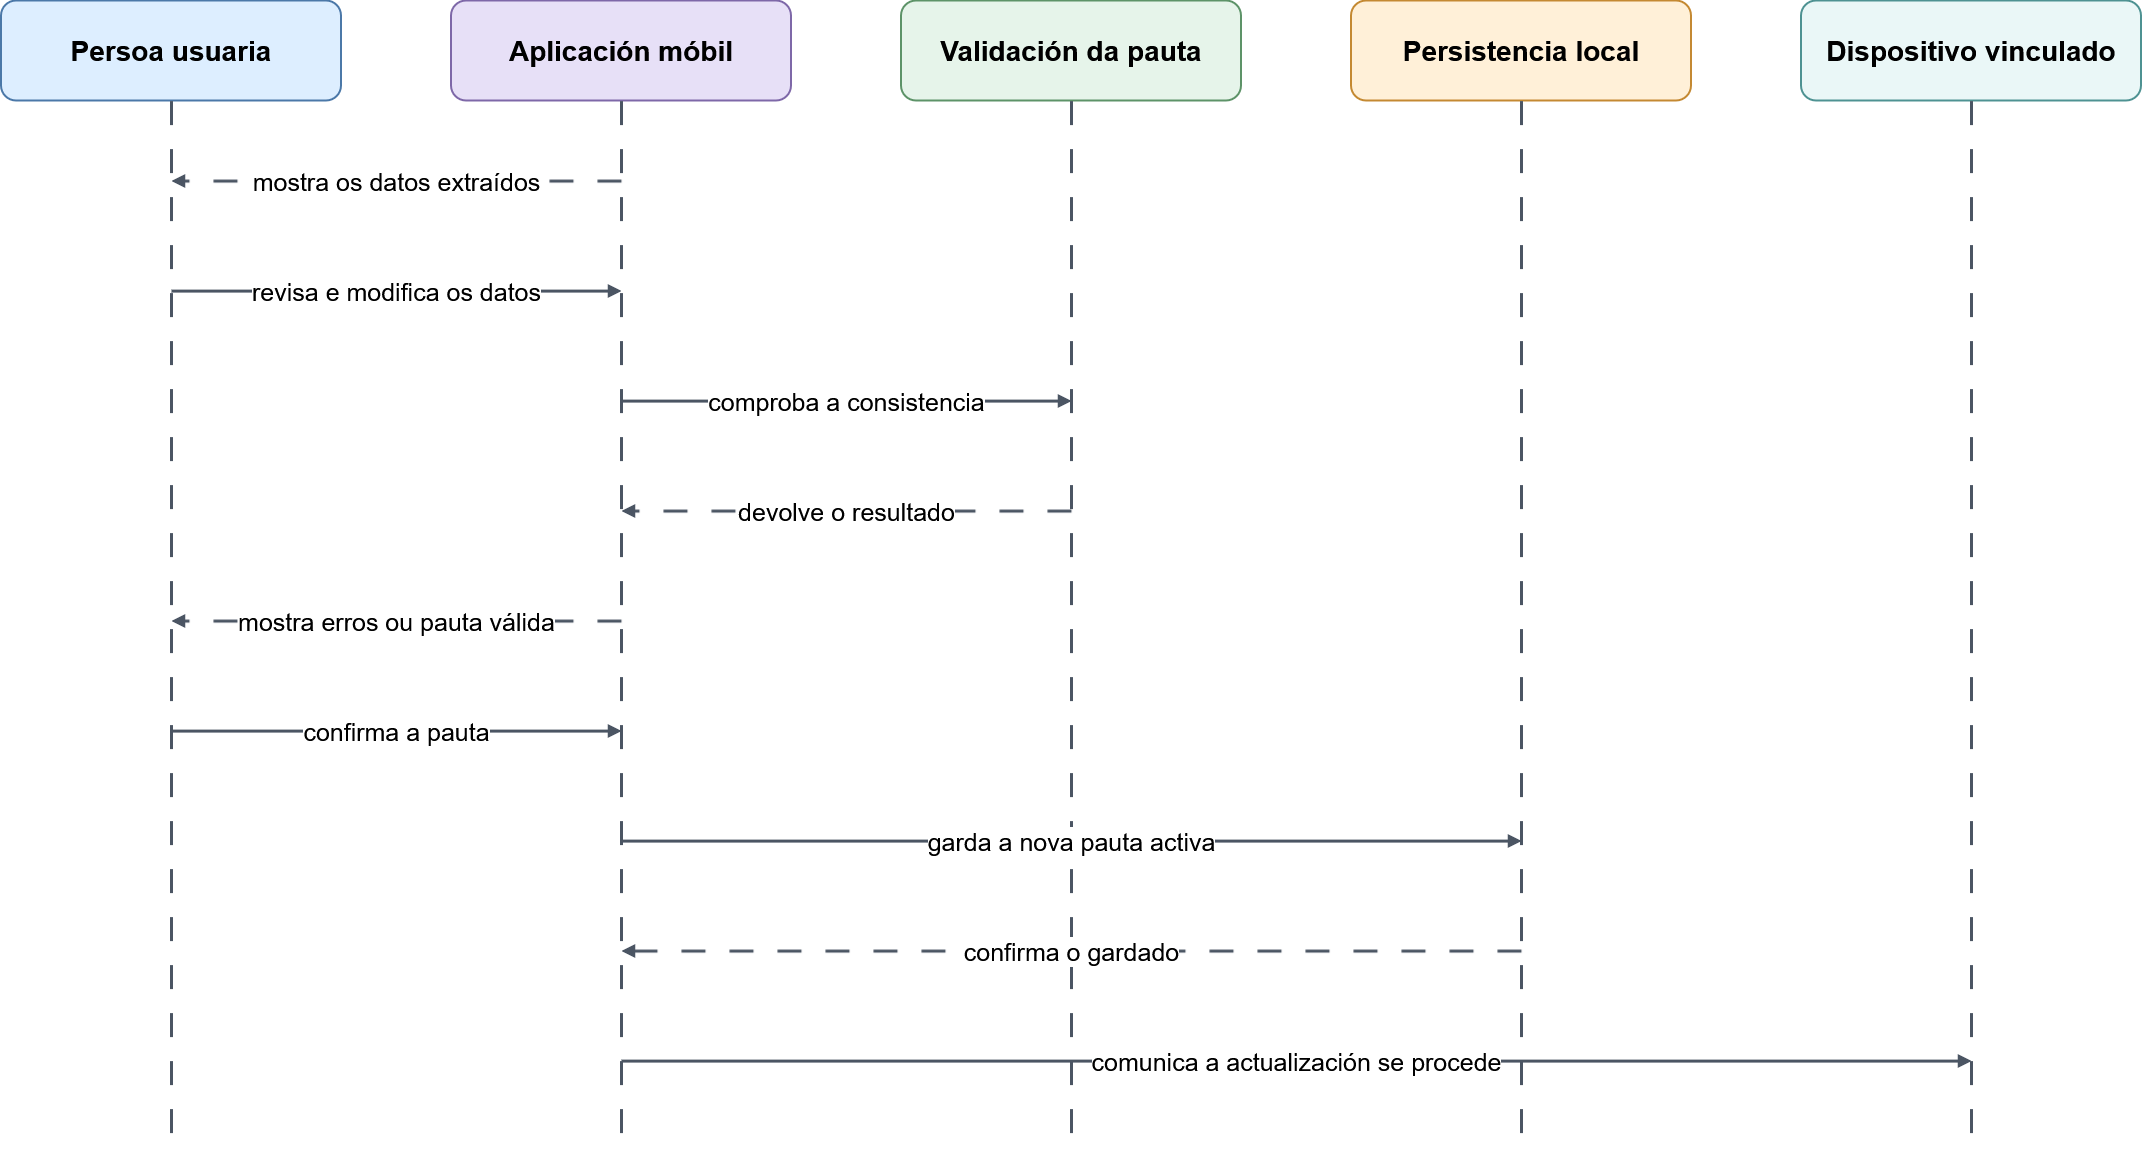

The diagram above was exported from draw.io. Its source (the exported page's mxGraphModel, read from the mxfile embedded in the PNG):
<mxGraphModel dx="2273" dy="1252" grid="1" gridSize="10" guides="1" tooltips="1" connect="1" arrows="1" fold="1" page="1" pageScale="1" pageWidth="2300" pageHeight="1350" background="#FFFFFF" math="0" shadow="0">
  <root>
    <mxCell id="0" />
    <mxCell id="1" parent="0" />
    <mxCell id="10" parent="1" style="rounded=1;whiteSpace=wrap;html=1;fillColor=#DDEEFF;strokeColor=#4B78A8;fontSize=28;fontStyle=1;strokeWidth=2;align=center;verticalAlign=middle;spacing=8;" value="Persoa usuaria" vertex="1">
      <mxGeometry height="100" width="340" x="80" y="110" as="geometry" />
    </mxCell>
    <mxCell id="200" edge="1" parent="1" style="edgeStyle=none;rounded=0;html=1;strokeColor=#4B5563;strokeWidth=3;endArrow=none;endFill=1;fontSize=25;labelBackgroundColor=#FFFFFF;dashed=1;dashPattern=8 8;" value="">
      <mxGeometry relative="1" as="geometry">
        <mxPoint x="250" y="210" as="sourcePoint" />
        <mxPoint x="250" y="1260" as="targetPoint" />
      </mxGeometry>
    </mxCell>
    <mxCell id="11" parent="1" style="rounded=1;whiteSpace=wrap;html=1;fillColor=#E7E0F7;strokeColor=#7E68A8;fontSize=28;fontStyle=1;strokeWidth=2;align=center;verticalAlign=middle;spacing=8;" value="Aplicación móbil" vertex="1">
      <mxGeometry height="100" width="340" x="530" y="110" as="geometry" />
    </mxCell>
    <mxCell id="201" edge="1" parent="1" style="edgeStyle=none;rounded=0;html=1;strokeColor=#4B5563;strokeWidth=3;endArrow=none;endFill=1;fontSize=25;labelBackgroundColor=#FFFFFF;dashed=1;dashPattern=8 8;" value="">
      <mxGeometry relative="1" as="geometry">
        <mxPoint x="700" y="210" as="sourcePoint" />
        <mxPoint x="700" y="1260" as="targetPoint" />
      </mxGeometry>
    </mxCell>
    <mxCell id="12" parent="1" style="rounded=1;whiteSpace=wrap;html=1;fillColor=#E6F4EA;strokeColor=#5D9368;fontSize=28;fontStyle=1;strokeWidth=2;align=center;verticalAlign=middle;spacing=8;" value="Validación da pauta" vertex="1">
      <mxGeometry height="100" width="340" x="980" y="110" as="geometry" />
    </mxCell>
    <mxCell id="202" edge="1" parent="1" style="edgeStyle=none;rounded=0;html=1;strokeColor=#4B5563;strokeWidth=3;endArrow=none;endFill=1;fontSize=25;labelBackgroundColor=#FFFFFF;dashed=1;dashPattern=8 8;" value="">
      <mxGeometry relative="1" as="geometry">
        <mxPoint x="1150" y="210" as="sourcePoint" />
        <mxPoint x="1150" y="1260" as="targetPoint" />
      </mxGeometry>
    </mxCell>
    <mxCell id="13" parent="1" style="rounded=1;whiteSpace=wrap;html=1;fillColor=#FFF0D8;strokeColor=#C48932;fontSize=28;fontStyle=1;strokeWidth=2;align=center;verticalAlign=middle;spacing=8;" value="Persistencia local" vertex="1">
      <mxGeometry height="100" width="340" x="1430" y="110" as="geometry" />
    </mxCell>
    <mxCell id="203" edge="1" parent="1" style="edgeStyle=none;rounded=0;html=1;strokeColor=#4B5563;strokeWidth=3;endArrow=none;endFill=1;fontSize=25;labelBackgroundColor=#FFFFFF;dashed=1;dashPattern=8 8;" value="">
      <mxGeometry relative="1" as="geometry">
        <mxPoint x="1600" y="210" as="sourcePoint" />
        <mxPoint x="1600" y="1260" as="targetPoint" />
      </mxGeometry>
    </mxCell>
    <mxCell id="14" parent="1" style="rounded=1;whiteSpace=wrap;html=1;fillColor=#EAF7F7;strokeColor=#4E9292;fontSize=28;fontStyle=1;strokeWidth=2;align=center;verticalAlign=middle;spacing=8;" value="Dispositivo vinculado" vertex="1">
      <mxGeometry height="100" width="340" x="1880" y="110" as="geometry" />
    </mxCell>
    <mxCell id="204" edge="1" parent="1" style="edgeStyle=none;rounded=0;html=1;strokeColor=#4B5563;strokeWidth=3;endArrow=none;endFill=1;fontSize=25;labelBackgroundColor=#FFFFFF;dashed=1;dashPattern=8 8;" value="">
      <mxGeometry relative="1" as="geometry">
        <mxPoint x="2050" y="210" as="sourcePoint" />
        <mxPoint x="2050" y="1260" as="targetPoint" />
      </mxGeometry>
    </mxCell>
    <mxCell id="300" edge="1" parent="1" style="edgeStyle=none;rounded=0;html=1;strokeColor=#4B5563;strokeWidth=3;endArrow=block;endFill=1;fontSize=25;labelBackgroundColor=#FFFFFF;dashed=1;dashPattern=8 8;" value="mostra os datos extraídos">
      <mxGeometry relative="1" as="geometry">
        <mxPoint x="700" y="290" as="sourcePoint" />
        <mxPoint x="250" y="290" as="targetPoint" />
      </mxGeometry>
    </mxCell>
    <mxCell id="301" edge="1" parent="1" style="edgeStyle=none;rounded=0;html=1;strokeColor=#4B5563;strokeWidth=3;endArrow=block;endFill=1;fontSize=25;labelBackgroundColor=#FFFFFF;" value="revisa e modifica os datos">
      <mxGeometry relative="1" as="geometry">
        <mxPoint x="250" y="400" as="sourcePoint" />
        <mxPoint x="700" y="400" as="targetPoint" />
      </mxGeometry>
    </mxCell>
    <mxCell id="302" edge="1" parent="1" style="edgeStyle=none;rounded=0;html=1;strokeColor=#4B5563;strokeWidth=3;endArrow=block;endFill=1;fontSize=25;labelBackgroundColor=#FFFFFF;" value="comproba a consistencia">
      <mxGeometry relative="1" as="geometry">
        <mxPoint x="700" y="510" as="sourcePoint" />
        <mxPoint x="1150" y="510" as="targetPoint" />
      </mxGeometry>
    </mxCell>
    <mxCell id="303" edge="1" parent="1" style="edgeStyle=none;rounded=0;html=1;strokeColor=#4B5563;strokeWidth=3;endArrow=block;endFill=1;fontSize=25;labelBackgroundColor=#FFFFFF;dashed=1;dashPattern=8 8;" value="devolve o resultado">
      <mxGeometry relative="1" as="geometry">
        <mxPoint x="1150" y="620" as="sourcePoint" />
        <mxPoint x="700" y="620" as="targetPoint" />
      </mxGeometry>
    </mxCell>
    <mxCell id="304" edge="1" parent="1" style="edgeStyle=none;rounded=0;html=1;strokeColor=#4B5563;strokeWidth=3;endArrow=block;endFill=1;fontSize=25;labelBackgroundColor=#FFFFFF;dashed=1;dashPattern=8 8;" value="mostra erros ou pauta válida">
      <mxGeometry relative="1" as="geometry">
        <mxPoint x="700" y="730" as="sourcePoint" />
        <mxPoint x="250" y="730" as="targetPoint" />
      </mxGeometry>
    </mxCell>
    <mxCell id="305" edge="1" parent="1" style="edgeStyle=none;rounded=0;html=1;strokeColor=#4B5563;strokeWidth=3;endArrow=block;endFill=1;fontSize=25;labelBackgroundColor=#FFFFFF;" value="confirma a pauta">
      <mxGeometry relative="1" as="geometry">
        <mxPoint x="250" y="840" as="sourcePoint" />
        <mxPoint x="700" y="840" as="targetPoint" />
      </mxGeometry>
    </mxCell>
    <mxCell id="306" edge="1" parent="1" style="edgeStyle=none;rounded=0;html=1;strokeColor=#4B5563;strokeWidth=3;endArrow=block;endFill=1;fontSize=25;labelBackgroundColor=#FFFFFF;" value="garda a nova pauta activa">
      <mxGeometry relative="1" as="geometry">
        <mxPoint x="700" y="950" as="sourcePoint" />
        <mxPoint x="1600" y="950" as="targetPoint" />
      </mxGeometry>
    </mxCell>
    <mxCell id="307" edge="1" parent="1" style="edgeStyle=none;rounded=0;html=1;strokeColor=#4B5563;strokeWidth=3;endArrow=block;endFill=1;fontSize=25;labelBackgroundColor=#FFFFFF;dashed=1;dashPattern=8 8;" value="confirma o gardado">
      <mxGeometry relative="1" as="geometry">
        <mxPoint x="1600" y="1060" as="sourcePoint" />
        <mxPoint x="700" y="1060" as="targetPoint" />
      </mxGeometry>
    </mxCell>
    <mxCell id="308" edge="1" parent="1" style="edgeStyle=none;rounded=0;html=1;strokeColor=#4B5563;strokeWidth=3;endArrow=block;endFill=1;fontSize=25;labelBackgroundColor=#FFFFFF;" value="comunica a actualización se procede">
      <mxGeometry relative="1" as="geometry">
        <mxPoint x="700" y="1170" as="sourcePoint" />
        <mxPoint x="2050" y="1170" as="targetPoint" />
      </mxGeometry>
    </mxCell>
  </root>
</mxGraphModel>